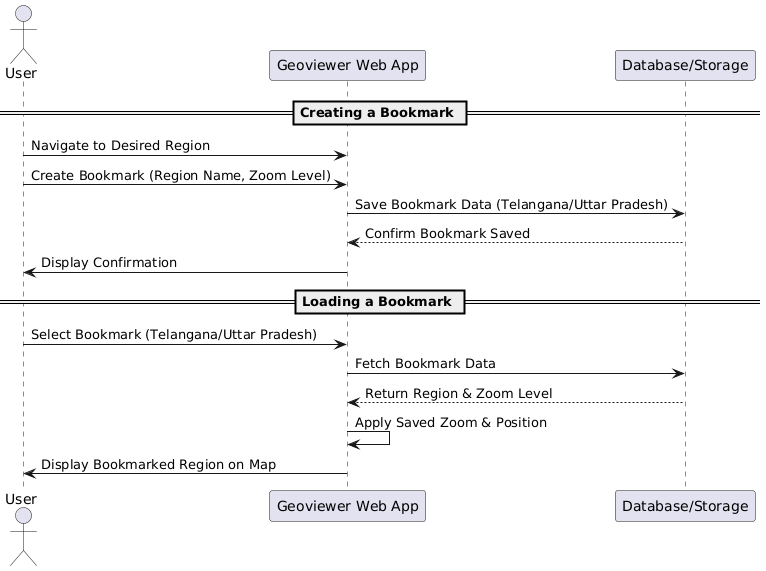

The diagram above was rendered by PlantUML. Its source (embedded in the PNG):
@startuml
actor User
participant "Geoviewer Web App" as WebApp
participant "Database/Storage" as DB

== Creating a Bookmark ==
User -> WebApp: Navigate to Desired Region
User -> WebApp: Create Bookmark (Region Name, Zoom Level)
WebApp -> DB: Save Bookmark Data (Telangana/Uttar Pradesh)
DB --> WebApp: Confirm Bookmark Saved
WebApp -> User: Display Confirmation

== Loading a Bookmark ==
User -> WebApp: Select Bookmark (Telangana/Uttar Pradesh)
WebApp -> DB: Fetch Bookmark Data
DB --> WebApp: Return Region & Zoom Level
WebApp -> WebApp: Apply Saved Zoom & Position
WebApp -> User: Display Bookmarked Region on Map
@enduml